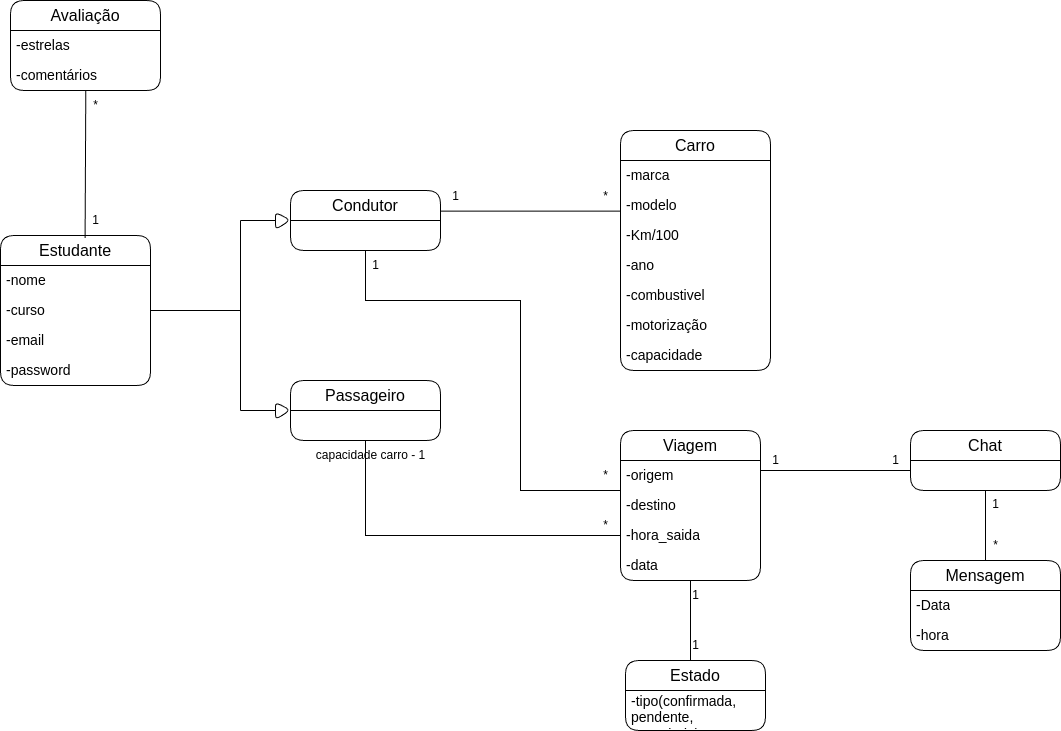

The diagram above was exported from draw.io. Its source (the exported page's mxGraphModel, read from the mxfile embedded in the PNG):
<mxGraphModel dx="1570" dy="1722" grid="1" gridSize="10" guides="1" tooltips="1" connect="1" arrows="1" fold="1" page="1" pageScale="1" pageWidth="1169" pageHeight="827" math="0" shadow="0">
  <root>
    <mxCell id="0" />
    <mxCell id="1" parent="0" />
    <mxCell id="tQyAXSpSDvByK2Q32Nd5-9" value="&lt;font style=&quot;font-size: 16px;&quot;&gt;Estudante&lt;/font&gt;" style="swimlane;fontStyle=0;childLayout=stackLayout;horizontal=1;startSize=30;horizontalStack=0;resizeParent=1;resizeParentMax=0;resizeLast=0;collapsible=1;marginBottom=0;whiteSpace=wrap;html=1;fillStyle=auto;rounded=1;shadow=0;glass=0;swimlaneLine=1;" parent="1" vertex="1">
      <mxGeometry x="50" y="145" width="150" height="150" as="geometry" />
    </mxCell>
    <mxCell id="tQyAXSpSDvByK2Q32Nd5-10" value="&lt;font style=&quot;font-size: 14px;&quot;&gt;-nome&lt;/font&gt;" style="text;align=left;verticalAlign=middle;spacingLeft=4;spacingRight=4;overflow=hidden;points=[[0,0.5],[1,0.5]];portConstraint=eastwest;rotatable=0;whiteSpace=wrap;html=1;fillStyle=auto;rounded=1;shadow=0;glass=0;swimlaneLine=1;" parent="tQyAXSpSDvByK2Q32Nd5-9" vertex="1">
      <mxGeometry y="30" width="150" height="30" as="geometry" />
    </mxCell>
    <mxCell id="tQyAXSpSDvByK2Q32Nd5-12" value="&lt;font style=&quot;font-size: 14px;&quot;&gt;-curso&lt;/font&gt;" style="text;align=left;verticalAlign=middle;spacingLeft=4;spacingRight=4;overflow=hidden;points=[[0,0.5],[1,0.5]];portConstraint=eastwest;rotatable=0;whiteSpace=wrap;html=1;fillStyle=auto;rounded=1;shadow=0;glass=0;swimlaneLine=1;" parent="tQyAXSpSDvByK2Q32Nd5-9" vertex="1">
      <mxGeometry y="60" width="150" height="30" as="geometry" />
    </mxCell>
    <mxCell id="Htw7dG5G1gAFflDwxPs5-8" value="&lt;span style=&quot;font-size: 14px;&quot;&gt;-email&lt;/span&gt;" style="text;align=left;verticalAlign=middle;spacingLeft=4;spacingRight=4;overflow=hidden;points=[[0,0.5],[1,0.5]];portConstraint=eastwest;rotatable=0;whiteSpace=wrap;html=1;fillStyle=auto;rounded=1;shadow=0;glass=0;swimlaneLine=1;" parent="tQyAXSpSDvByK2Q32Nd5-9" vertex="1">
      <mxGeometry y="90" width="150" height="30" as="geometry" />
    </mxCell>
    <mxCell id="Htw7dG5G1gAFflDwxPs5-9" value="&lt;span style=&quot;font-size: 14px;&quot;&gt;-password&lt;/span&gt;" style="text;align=left;verticalAlign=middle;spacingLeft=4;spacingRight=4;overflow=hidden;points=[[0,0.5],[1,0.5]];portConstraint=eastwest;rotatable=0;whiteSpace=wrap;html=1;fillStyle=auto;rounded=1;shadow=0;glass=0;swimlaneLine=1;" parent="tQyAXSpSDvByK2Q32Nd5-9" vertex="1">
      <mxGeometry y="120" width="150" height="30" as="geometry" />
    </mxCell>
    <mxCell id="Htw7dG5G1gAFflDwxPs5-2" value="&lt;font style=&quot;font-size: 16px;&quot;&gt;Viagem&lt;/font&gt;" style="swimlane;fontStyle=0;childLayout=stackLayout;horizontal=1;startSize=30;horizontalStack=0;resizeParent=1;resizeParentMax=0;resizeLast=0;collapsible=1;marginBottom=0;whiteSpace=wrap;html=1;fillStyle=auto;rounded=1;shadow=0;glass=0;swimlaneLine=1;" parent="1" vertex="1">
      <mxGeometry x="670" y="340" width="140" height="150" as="geometry" />
    </mxCell>
    <mxCell id="Htw7dG5G1gAFflDwxPs5-3" value="&lt;span style=&quot;font-size: 14px;&quot;&gt;-origem&lt;/span&gt;" style="text;align=left;verticalAlign=middle;spacingLeft=4;spacingRight=4;overflow=hidden;points=[[0,0.5],[1,0.5]];portConstraint=eastwest;rotatable=0;whiteSpace=wrap;html=1;fillStyle=auto;rounded=1;shadow=0;glass=0;swimlaneLine=1;" parent="Htw7dG5G1gAFflDwxPs5-2" vertex="1">
      <mxGeometry y="30" width="140" height="30" as="geometry" />
    </mxCell>
    <mxCell id="Htw7dG5G1gAFflDwxPs5-4" value="&lt;span style=&quot;font-size: 14px;&quot;&gt;-destino&lt;/span&gt;" style="text;align=left;verticalAlign=middle;spacingLeft=4;spacingRight=4;overflow=hidden;points=[[0,0.5],[1,0.5]];portConstraint=eastwest;rotatable=0;whiteSpace=wrap;html=1;fillStyle=auto;rounded=1;shadow=0;glass=0;swimlaneLine=1;" parent="Htw7dG5G1gAFflDwxPs5-2" vertex="1">
      <mxGeometry y="60" width="140" height="30" as="geometry" />
    </mxCell>
    <mxCell id="Htw7dG5G1gAFflDwxPs5-5" value="&lt;span style=&quot;font-size: 14px;&quot;&gt;-hora_saida&lt;/span&gt;" style="text;align=left;verticalAlign=middle;spacingLeft=4;spacingRight=4;overflow=hidden;points=[[0,0.5],[1,0.5]];portConstraint=eastwest;rotatable=0;whiteSpace=wrap;html=1;fillStyle=auto;rounded=1;shadow=0;glass=0;swimlaneLine=1;" parent="Htw7dG5G1gAFflDwxPs5-2" vertex="1">
      <mxGeometry y="90" width="140" height="30" as="geometry" />
    </mxCell>
    <mxCell id="Htw7dG5G1gAFflDwxPs5-6" value="&lt;span style=&quot;font-size: 14px;&quot;&gt;-data&lt;/span&gt;" style="text;align=left;verticalAlign=middle;spacingLeft=4;spacingRight=4;overflow=hidden;points=[[0,0.5],[1,0.5]];portConstraint=eastwest;rotatable=0;whiteSpace=wrap;html=1;fillStyle=auto;rounded=1;shadow=0;glass=0;swimlaneLine=1;" parent="Htw7dG5G1gAFflDwxPs5-2" vertex="1">
      <mxGeometry y="120" width="140" height="30" as="geometry" />
    </mxCell>
    <mxCell id="Htw7dG5G1gAFflDwxPs5-10" value="&lt;span style=&quot;font-size: 16px;&quot;&gt;Carro&lt;/span&gt;" style="swimlane;fontStyle=0;childLayout=stackLayout;horizontal=1;startSize=30;horizontalStack=0;resizeParent=1;resizeParentMax=0;resizeLast=0;collapsible=1;marginBottom=0;whiteSpace=wrap;html=1;fillStyle=auto;rounded=1;shadow=0;glass=0;swimlaneLine=1;" parent="1" vertex="1">
      <mxGeometry x="670" y="40" width="150" height="240" as="geometry" />
    </mxCell>
    <mxCell id="Htw7dG5G1gAFflDwxPs5-11" value="&lt;span style=&quot;font-size: 14px;&quot;&gt;-marca&lt;/span&gt;" style="text;align=left;verticalAlign=middle;spacingLeft=4;spacingRight=4;overflow=hidden;points=[[0,0.5],[1,0.5]];portConstraint=eastwest;rotatable=0;whiteSpace=wrap;html=1;fillStyle=auto;rounded=1;shadow=0;glass=0;swimlaneLine=1;" parent="Htw7dG5G1gAFflDwxPs5-10" vertex="1">
      <mxGeometry y="30" width="150" height="30" as="geometry" />
    </mxCell>
    <mxCell id="Htw7dG5G1gAFflDwxPs5-12" value="&lt;span style=&quot;font-size: 14px;&quot;&gt;-modelo&lt;/span&gt;" style="text;align=left;verticalAlign=middle;spacingLeft=4;spacingRight=4;overflow=hidden;points=[[0,0.5],[1,0.5]];portConstraint=eastwest;rotatable=0;whiteSpace=wrap;html=1;fillStyle=auto;rounded=1;shadow=0;glass=0;swimlaneLine=1;" parent="Htw7dG5G1gAFflDwxPs5-10" vertex="1">
      <mxGeometry y="60" width="150" height="30" as="geometry" />
    </mxCell>
    <mxCell id="Htw7dG5G1gAFflDwxPs5-13" value="&lt;span style=&quot;font-size: 14px;&quot;&gt;-Km/100&lt;/span&gt;" style="text;align=left;verticalAlign=middle;spacingLeft=4;spacingRight=4;overflow=hidden;points=[[0,0.5],[1,0.5]];portConstraint=eastwest;rotatable=0;whiteSpace=wrap;html=1;fillStyle=auto;rounded=1;shadow=0;glass=0;swimlaneLine=1;" parent="Htw7dG5G1gAFflDwxPs5-10" vertex="1">
      <mxGeometry y="90" width="150" height="30" as="geometry" />
    </mxCell>
    <mxCell id="Htw7dG5G1gAFflDwxPs5-14" value="&lt;span style=&quot;font-size: 14px;&quot;&gt;-ano&lt;/span&gt;" style="text;align=left;verticalAlign=middle;spacingLeft=4;spacingRight=4;overflow=hidden;points=[[0,0.5],[1,0.5]];portConstraint=eastwest;rotatable=0;whiteSpace=wrap;html=1;fillStyle=auto;rounded=1;shadow=0;glass=0;swimlaneLine=1;" parent="Htw7dG5G1gAFflDwxPs5-10" vertex="1">
      <mxGeometry y="120" width="150" height="30" as="geometry" />
    </mxCell>
    <mxCell id="Htw7dG5G1gAFflDwxPs5-16" value="&lt;span style=&quot;font-size: 14px;&quot;&gt;-combustivel&lt;/span&gt;" style="text;align=left;verticalAlign=middle;spacingLeft=4;spacingRight=4;overflow=hidden;points=[[0,0.5],[1,0.5]];portConstraint=eastwest;rotatable=0;whiteSpace=wrap;html=1;fillStyle=auto;rounded=1;shadow=0;glass=0;swimlaneLine=1;" parent="Htw7dG5G1gAFflDwxPs5-10" vertex="1">
      <mxGeometry y="150" width="150" height="30" as="geometry" />
    </mxCell>
    <mxCell id="Htw7dG5G1gAFflDwxPs5-17" value="&lt;span style=&quot;font-size: 14px;&quot;&gt;-motorização&lt;/span&gt;" style="text;align=left;verticalAlign=middle;spacingLeft=4;spacingRight=4;overflow=hidden;points=[[0,0.5],[1,0.5]];portConstraint=eastwest;rotatable=0;whiteSpace=wrap;html=1;fillStyle=auto;rounded=1;shadow=0;glass=0;swimlaneLine=1;" parent="Htw7dG5G1gAFflDwxPs5-10" vertex="1">
      <mxGeometry y="180" width="150" height="30" as="geometry" />
    </mxCell>
    <mxCell id="Htw7dG5G1gAFflDwxPs5-7" value="&lt;span style=&quot;font-size: 14px;&quot;&gt;-capacidade&lt;/span&gt;" style="text;align=left;verticalAlign=middle;spacingLeft=4;spacingRight=4;overflow=hidden;points=[[0,0.5],[1,0.5]];portConstraint=eastwest;rotatable=0;whiteSpace=wrap;html=1;fillStyle=auto;rounded=1;shadow=0;glass=0;swimlaneLine=1;" parent="Htw7dG5G1gAFflDwxPs5-10" vertex="1">
      <mxGeometry y="210" width="150" height="30" as="geometry" />
    </mxCell>
    <mxCell id="Htw7dG5G1gAFflDwxPs5-19" value="&lt;span style=&quot;font-size: 16px;&quot;&gt;Condutor&lt;/span&gt;" style="swimlane;fontStyle=0;childLayout=stackLayout;horizontal=1;startSize=30;horizontalStack=0;resizeParent=1;resizeParentMax=0;resizeLast=0;collapsible=1;marginBottom=0;whiteSpace=wrap;html=1;fillStyle=auto;rounded=1;shadow=0;glass=0;swimlaneLine=1;" parent="1" vertex="1">
      <mxGeometry x="340" y="100" width="150" height="60" as="geometry" />
    </mxCell>
    <mxCell id="Htw7dG5G1gAFflDwxPs5-24" value="&lt;span style=&quot;font-size: 16px;&quot;&gt;Passageiro&lt;/span&gt;" style="swimlane;fontStyle=0;childLayout=stackLayout;horizontal=1;startSize=30;horizontalStack=0;resizeParent=1;resizeParentMax=0;resizeLast=0;collapsible=1;marginBottom=0;whiteSpace=wrap;html=1;fillStyle=auto;rounded=1;shadow=0;glass=0;swimlaneLine=1;" parent="1" vertex="1">
      <mxGeometry x="340" y="290" width="150" height="60" as="geometry" />
    </mxCell>
    <mxCell id="Htw7dG5G1gAFflDwxPs5-27" value="&lt;span style=&quot;font-size: 16px;&quot;&gt;Avaliação&lt;/span&gt;" style="swimlane;fontStyle=0;childLayout=stackLayout;horizontal=1;startSize=30;horizontalStack=0;resizeParent=1;resizeParentMax=0;resizeLast=0;collapsible=1;marginBottom=0;whiteSpace=wrap;html=1;fillStyle=auto;rounded=1;shadow=0;glass=0;swimlaneLine=1;" parent="1" vertex="1">
      <mxGeometry x="60" y="-90" width="150" height="90" as="geometry" />
    </mxCell>
    <mxCell id="Htw7dG5G1gAFflDwxPs5-28" value="&lt;span style=&quot;font-size: 14px;&quot;&gt;-estrelas&lt;/span&gt;" style="text;align=left;verticalAlign=middle;spacingLeft=4;spacingRight=4;overflow=hidden;points=[[0,0.5],[1,0.5]];portConstraint=eastwest;rotatable=0;whiteSpace=wrap;html=1;fillStyle=auto;rounded=1;shadow=0;glass=0;swimlaneLine=1;" parent="Htw7dG5G1gAFflDwxPs5-27" vertex="1">
      <mxGeometry y="30" width="150" height="30" as="geometry" />
    </mxCell>
    <mxCell id="Htw7dG5G1gAFflDwxPs5-32" value="&lt;span style=&quot;font-size: 14px;&quot;&gt;-comentários&lt;/span&gt;" style="text;align=left;verticalAlign=middle;spacingLeft=4;spacingRight=4;overflow=hidden;points=[[0,0.5],[1,0.5]];portConstraint=eastwest;rotatable=0;whiteSpace=wrap;html=1;fillStyle=auto;rounded=1;shadow=0;glass=0;swimlaneLine=1;" parent="Htw7dG5G1gAFflDwxPs5-27" vertex="1">
      <mxGeometry y="60" width="150" height="30" as="geometry" />
    </mxCell>
    <mxCell id="Htw7dG5G1gAFflDwxPs5-36" value="&lt;span style=&quot;font-size: 16px;&quot;&gt;Chat&lt;/span&gt;" style="swimlane;fontStyle=0;childLayout=stackLayout;horizontal=1;startSize=30;horizontalStack=0;resizeParent=1;resizeParentMax=0;resizeLast=0;collapsible=1;marginBottom=0;whiteSpace=wrap;html=1;fillStyle=auto;rounded=1;shadow=0;glass=0;swimlaneLine=1;" parent="1" vertex="1">
      <mxGeometry x="960" y="340" width="150" height="60" as="geometry" />
    </mxCell>
    <mxCell id="Htw7dG5G1gAFflDwxPs5-40" value="&lt;span style=&quot;font-size: 16px;&quot;&gt;Mensagem&lt;/span&gt;" style="swimlane;fontStyle=0;childLayout=stackLayout;horizontal=1;startSize=30;horizontalStack=0;resizeParent=1;resizeParentMax=0;resizeLast=0;collapsible=1;marginBottom=0;whiteSpace=wrap;html=1;fillStyle=auto;rounded=1;shadow=0;glass=0;swimlaneLine=1;" parent="1" vertex="1">
      <mxGeometry x="960" y="470" width="150" height="90" as="geometry" />
    </mxCell>
    <mxCell id="Htw7dG5G1gAFflDwxPs5-41" value="&lt;span style=&quot;font-size: 14px;&quot;&gt;-Data&lt;/span&gt;" style="text;align=left;verticalAlign=middle;spacingLeft=4;spacingRight=4;overflow=hidden;points=[[0,0.5],[1,0.5]];portConstraint=eastwest;rotatable=0;whiteSpace=wrap;html=1;fillStyle=auto;rounded=1;shadow=0;glass=0;swimlaneLine=1;" parent="Htw7dG5G1gAFflDwxPs5-40" vertex="1">
      <mxGeometry y="30" width="150" height="30" as="geometry" />
    </mxCell>
    <mxCell id="Htw7dG5G1gAFflDwxPs5-42" value="&lt;span style=&quot;font-size: 14px;&quot;&gt;-hora&lt;/span&gt;" style="text;align=left;verticalAlign=middle;spacingLeft=4;spacingRight=4;overflow=hidden;points=[[0,0.5],[1,0.5]];portConstraint=eastwest;rotatable=0;whiteSpace=wrap;html=1;fillStyle=auto;rounded=1;shadow=0;glass=0;swimlaneLine=1;" parent="Htw7dG5G1gAFflDwxPs5-40" vertex="1">
      <mxGeometry y="60" width="150" height="30" as="geometry" />
    </mxCell>
    <mxCell id="Wx_WBlbiSK83C9k5e415-1" value="" style="triangle;whiteSpace=wrap;html=1;rotation=0;labelBackgroundColor=none;rounded=1;" parent="1" vertex="1">
      <mxGeometry x="325" y="121.25" width="15" height="17.5" as="geometry" />
    </mxCell>
    <mxCell id="Wx_WBlbiSK83C9k5e415-2" value="" style="triangle;whiteSpace=wrap;html=1;rotation=0;labelBackgroundColor=none;rounded=1;" parent="1" vertex="1">
      <mxGeometry x="325" y="311.25" width="15" height="17.5" as="geometry" />
    </mxCell>
    <mxCell id="Wx_WBlbiSK83C9k5e415-3" value="" style="endArrow=none;html=1;rounded=0;" parent="1" edge="1">
      <mxGeometry width="50" height="50" relative="1" as="geometry">
        <mxPoint x="290" y="320" as="sourcePoint" />
        <mxPoint x="290" y="130" as="targetPoint" />
      </mxGeometry>
    </mxCell>
    <mxCell id="Wx_WBlbiSK83C9k5e415-4" value="" style="endArrow=none;html=1;rounded=0;entryX=0;entryY=0.5;entryDx=0;entryDy=0;" parent="1" target="Wx_WBlbiSK83C9k5e415-1" edge="1">
      <mxGeometry width="50" height="50" relative="1" as="geometry">
        <mxPoint x="290" y="130" as="sourcePoint" />
        <mxPoint x="360" y="180" as="targetPoint" />
      </mxGeometry>
    </mxCell>
    <mxCell id="Wx_WBlbiSK83C9k5e415-5" value="" style="endArrow=none;html=1;rounded=0;entryX=0;entryY=0.5;entryDx=0;entryDy=0;" parent="1" target="Wx_WBlbiSK83C9k5e415-2" edge="1">
      <mxGeometry width="50" height="50" relative="1" as="geometry">
        <mxPoint x="290" y="320" as="sourcePoint" />
        <mxPoint x="320" y="328.75" as="targetPoint" />
      </mxGeometry>
    </mxCell>
    <mxCell id="Wx_WBlbiSK83C9k5e415-6" value="" style="endArrow=none;html=1;rounded=0;exitX=1;exitY=0.5;exitDx=0;exitDy=0;" parent="1" source="tQyAXSpSDvByK2Q32Nd5-12" edge="1">
      <mxGeometry width="50" height="50" relative="1" as="geometry">
        <mxPoint x="210" y="270" as="sourcePoint" />
        <mxPoint x="290" y="220" as="targetPoint" />
      </mxGeometry>
    </mxCell>
    <mxCell id="Wx_WBlbiSK83C9k5e415-7" value="" style="endArrow=none;html=1;rounded=0;entryX=0.001;entryY=-0.062;entryDx=0;entryDy=0;entryPerimeter=0;" parent="1" edge="1">
      <mxGeometry width="50" height="50" relative="1" as="geometry">
        <mxPoint x="489.85" y="120.68" as="sourcePoint" />
        <mxPoint x="669.9999999999999" y="120.67999999999986" as="targetPoint" />
      </mxGeometry>
    </mxCell>
    <mxCell id="Wx_WBlbiSK83C9k5e415-9" value="" style="endArrow=none;html=1;rounded=0;entryX=0.502;entryY=1.005;entryDx=0;entryDy=0;entryPerimeter=0;exitX=0.564;exitY=0.017;exitDx=0;exitDy=0;exitPerimeter=0;" parent="1" source="tQyAXSpSDvByK2Q32Nd5-9" target="Htw7dG5G1gAFflDwxPs5-32" edge="1">
      <mxGeometry width="50" height="50" relative="1" as="geometry">
        <mxPoint x="360" y="70" as="sourcePoint" />
        <mxPoint x="410" y="20" as="targetPoint" />
      </mxGeometry>
    </mxCell>
    <mxCell id="Wx_WBlbiSK83C9k5e415-10" value="" style="endArrow=none;html=1;rounded=0;entryX=0.5;entryY=1;entryDx=0;entryDy=0;exitX=0.004;exitY=1;exitDx=0;exitDy=0;exitPerimeter=0;" parent="1" source="Htw7dG5G1gAFflDwxPs5-3" target="Htw7dG5G1gAFflDwxPs5-19" edge="1">
      <mxGeometry width="50" height="50" relative="1" as="geometry">
        <mxPoint x="360" y="230" as="sourcePoint" />
        <mxPoint x="410" y="180" as="targetPoint" />
        <Array as="points">
          <mxPoint x="570" y="400" />
          <mxPoint x="570" y="210" />
          <mxPoint x="415" y="210" />
        </Array>
      </mxGeometry>
    </mxCell>
    <mxCell id="Wx_WBlbiSK83C9k5e415-11" value="" style="endArrow=none;html=1;rounded=0;entryX=0.5;entryY=1;entryDx=0;entryDy=0;exitX=0;exitY=0.5;exitDx=0;exitDy=0;" parent="1" source="Htw7dG5G1gAFflDwxPs5-5" target="Htw7dG5G1gAFflDwxPs5-24" edge="1">
      <mxGeometry width="50" height="50" relative="1" as="geometry">
        <mxPoint x="380" y="430" as="sourcePoint" />
        <mxPoint x="430" y="380" as="targetPoint" />
        <Array as="points">
          <mxPoint x="570" y="445" />
          <mxPoint x="415" y="445" />
        </Array>
      </mxGeometry>
    </mxCell>
    <mxCell id="Wx_WBlbiSK83C9k5e415-12" value="" style="endArrow=none;html=1;rounded=0;" parent="1" edge="1">
      <mxGeometry width="50" height="50" relative="1" as="geometry">
        <mxPoint x="810" y="380" as="sourcePoint" />
        <mxPoint x="960" y="380" as="targetPoint" />
      </mxGeometry>
    </mxCell>
    <mxCell id="Wx_WBlbiSK83C9k5e415-13" value="" style="endArrow=none;html=1;rounded=0;entryX=0.5;entryY=0;entryDx=0;entryDy=0;exitX=0.5;exitY=1;exitDx=0;exitDy=0;" parent="1" source="Htw7dG5G1gAFflDwxPs5-36" target="Htw7dG5G1gAFflDwxPs5-40" edge="1">
      <mxGeometry width="50" height="50" relative="1" as="geometry">
        <mxPoint x="840" y="510" as="sourcePoint" />
        <mxPoint x="890" y="460" as="targetPoint" />
      </mxGeometry>
    </mxCell>
    <mxCell id="Wx_WBlbiSK83C9k5e415-14" value="1" style="text;html=1;align=center;verticalAlign=middle;resizable=0;points=[];autosize=1;strokeColor=none;fillColor=none;" parent="1" vertex="1">
      <mxGeometry x="1030" y="399" width="30" height="30" as="geometry" />
    </mxCell>
    <mxCell id="Wx_WBlbiSK83C9k5e415-15" value="*" style="text;html=1;align=center;verticalAlign=middle;resizable=0;points=[];autosize=1;strokeColor=none;fillColor=none;" parent="1" vertex="1">
      <mxGeometry x="1030" y="440" width="30" height="30" as="geometry" />
    </mxCell>
    <mxCell id="Wx_WBlbiSK83C9k5e415-16" value="1" style="text;html=1;align=center;verticalAlign=middle;resizable=0;points=[];autosize=1;strokeColor=none;fillColor=none;" parent="1" vertex="1">
      <mxGeometry x="810" y="355" width="30" height="30" as="geometry" />
    </mxCell>
    <mxCell id="Wx_WBlbiSK83C9k5e415-17" value="1" style="text;html=1;align=center;verticalAlign=middle;resizable=0;points=[];autosize=1;strokeColor=none;fillColor=none;" parent="1" vertex="1">
      <mxGeometry x="930" y="355" width="30" height="30" as="geometry" />
    </mxCell>
    <mxCell id="Wx_WBlbiSK83C9k5e415-18" value="1" style="text;html=1;align=center;verticalAlign=middle;resizable=0;points=[];autosize=1;strokeColor=none;fillColor=none;" parent="1" vertex="1">
      <mxGeometry x="410" y="160" width="30" height="30" as="geometry" />
    </mxCell>
    <mxCell id="Wx_WBlbiSK83C9k5e415-19" value="*" style="text;html=1;align=center;verticalAlign=middle;resizable=0;points=[];autosize=1;strokeColor=none;fillColor=none;" parent="1" vertex="1">
      <mxGeometry x="640" y="370" width="30" height="30" as="geometry" />
    </mxCell>
    <mxCell id="Wx_WBlbiSK83C9k5e415-20" value="capacidade carro - 1" style="text;html=1;align=center;verticalAlign=middle;resizable=0;points=[];autosize=1;strokeColor=none;fillColor=none;" parent="1" vertex="1">
      <mxGeometry x="355" y="350" width="130" height="30" as="geometry" />
    </mxCell>
    <mxCell id="Wx_WBlbiSK83C9k5e415-21" value="*" style="text;html=1;align=center;verticalAlign=middle;resizable=0;points=[];autosize=1;strokeColor=none;fillColor=none;" parent="1" vertex="1">
      <mxGeometry x="640" y="420" width="30" height="30" as="geometry" />
    </mxCell>
    <mxCell id="Wx_WBlbiSK83C9k5e415-22" value="1" style="text;html=1;align=center;verticalAlign=middle;resizable=0;points=[];autosize=1;strokeColor=none;fillColor=none;" parent="1" vertex="1">
      <mxGeometry x="130" y="115" width="30" height="30" as="geometry" />
    </mxCell>
    <mxCell id="Wx_WBlbiSK83C9k5e415-23" value="*" style="text;html=1;align=center;verticalAlign=middle;resizable=0;points=[];autosize=1;strokeColor=none;fillColor=none;" parent="1" vertex="1">
      <mxGeometry x="130" width="30" height="30" as="geometry" />
    </mxCell>
    <mxCell id="Wx_WBlbiSK83C9k5e415-24" value="1" style="text;html=1;align=center;verticalAlign=middle;resizable=0;points=[];autosize=1;strokeColor=none;fillColor=none;" parent="1" vertex="1">
      <mxGeometry x="490" y="91.25" width="30" height="30" as="geometry" />
    </mxCell>
    <mxCell id="Wx_WBlbiSK83C9k5e415-27" value="*" style="text;html=1;align=center;verticalAlign=middle;resizable=0;points=[];autosize=1;strokeColor=none;fillColor=none;" parent="1" vertex="1">
      <mxGeometry x="640" y="91.25" width="30" height="30" as="geometry" />
    </mxCell>
    <mxCell id="Wx_WBlbiSK83C9k5e415-33" value="&lt;span style=&quot;font-size: 16px;&quot;&gt;Estado&lt;/span&gt;" style="swimlane;fontStyle=0;childLayout=stackLayout;horizontal=1;startSize=30;horizontalStack=0;resizeParent=1;resizeParentMax=0;resizeLast=0;collapsible=1;marginBottom=0;whiteSpace=wrap;html=1;fillStyle=auto;rounded=1;shadow=0;glass=0;swimlaneLine=1;" parent="1" vertex="1">
      <mxGeometry x="675" y="570" width="140" height="70" as="geometry" />
    </mxCell>
    <mxCell id="Wx_WBlbiSK83C9k5e415-34" value="&lt;span style=&quot;font-size: 14px;&quot;&gt;-tipo(confirmada, pendente, cancelada)&lt;/span&gt;" style="text;align=left;verticalAlign=middle;spacingLeft=4;spacingRight=4;overflow=hidden;points=[[0,0.5],[1,0.5]];portConstraint=eastwest;rotatable=0;whiteSpace=wrap;html=1;fillStyle=auto;rounded=1;shadow=0;glass=0;swimlaneLine=1;" parent="Wx_WBlbiSK83C9k5e415-33" vertex="1">
      <mxGeometry y="30" width="140" height="40" as="geometry" />
    </mxCell>
    <mxCell id="Wx_WBlbiSK83C9k5e415-38" value="" style="endArrow=none;html=1;rounded=0;exitX=0.464;exitY=0.003;exitDx=0;exitDy=0;exitPerimeter=0;entryX=0.5;entryY=0.993;entryDx=0;entryDy=0;entryPerimeter=0;" parent="1" source="Wx_WBlbiSK83C9k5e415-33" target="Htw7dG5G1gAFflDwxPs5-6" edge="1">
      <mxGeometry width="50" height="50" relative="1" as="geometry">
        <mxPoint x="739" y="560" as="sourcePoint" />
        <mxPoint x="710" y="520" as="targetPoint" />
      </mxGeometry>
    </mxCell>
    <mxCell id="Wx_WBlbiSK83C9k5e415-39" value="1" style="text;html=1;align=center;verticalAlign=middle;resizable=0;points=[];autosize=1;strokeColor=none;fillColor=none;" parent="1" vertex="1">
      <mxGeometry x="730" y="540" width="30" height="30" as="geometry" />
    </mxCell>
    <mxCell id="Wx_WBlbiSK83C9k5e415-40" value="1" style="text;html=1;align=center;verticalAlign=middle;resizable=0;points=[];autosize=1;strokeColor=none;fillColor=none;" parent="1" vertex="1">
      <mxGeometry x="730" y="490" width="30" height="30" as="geometry" />
    </mxCell>
  </root>
</mxGraphModel>